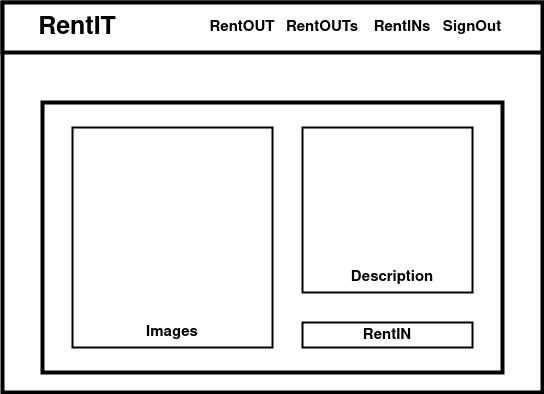

The diagram above was exported from draw.io. Its source (the exported page's mxGraphModel, read from the mxfile embedded in the PNG):
<mxGraphModel dx="1350" dy="793" grid="1" gridSize="10" guides="1" tooltips="1" connect="1" arrows="1" fold="1" page="1" pageScale="1" pageWidth="850" pageHeight="1100" math="0" shadow="0">
  <root>
    <mxCell id="0" />
    <mxCell id="1" parent="0" />
    <mxCell id="3S_St6mhwieGwlVZIYUq-2" value="" style="rounded=0;whiteSpace=wrap;html=1;strokeWidth=4;" vertex="1" parent="1">
      <mxGeometry x="170" y="70" width="540" height="390" as="geometry" />
    </mxCell>
    <mxCell id="3S_St6mhwieGwlVZIYUq-3" value="" style="rounded=0;whiteSpace=wrap;html=1;strokeWidth=4;" vertex="1" parent="1">
      <mxGeometry x="170" y="70" width="540" height="50" as="geometry" />
    </mxCell>
    <mxCell id="3S_St6mhwieGwlVZIYUq-4" value="" style="rounded=0;whiteSpace=wrap;html=1;strokeWidth=4;" vertex="1" parent="1">
      <mxGeometry x="210" y="170" width="460" height="270" as="geometry" />
    </mxCell>
    <mxCell id="3S_St6mhwieGwlVZIYUq-13" value="&lt;font style=&quot;font-size: 25px&quot;&gt;&lt;b&gt;RentIT&lt;/b&gt;&lt;/font&gt;" style="text;html=1;strokeColor=none;fillColor=none;align=center;verticalAlign=middle;whiteSpace=wrap;rounded=0;" vertex="1" parent="1">
      <mxGeometry x="210" y="80" width="70" height="30" as="geometry" />
    </mxCell>
    <mxCell id="3S_St6mhwieGwlVZIYUq-14" value="&lt;font size=&quot;1&quot;&gt;&lt;b style=&quot;font-size: 15px&quot;&gt;SignOut&lt;/b&gt;&lt;/font&gt;" style="text;html=1;strokeColor=none;fillColor=none;align=center;verticalAlign=middle;whiteSpace=wrap;rounded=0;" vertex="1" parent="1">
      <mxGeometry x="610" y="80" width="60" height="30" as="geometry" />
    </mxCell>
    <mxCell id="3S_St6mhwieGwlVZIYUq-16" value="&lt;font style=&quot;font-size: 15px&quot;&gt;&lt;b&gt;RentOUT&lt;/b&gt;&lt;/font&gt;" style="text;html=1;strokeColor=none;fillColor=none;align=center;verticalAlign=middle;whiteSpace=wrap;rounded=0;" vertex="1" parent="1">
      <mxGeometry x="380" y="80" width="60" height="30" as="geometry" />
    </mxCell>
    <mxCell id="3S_St6mhwieGwlVZIYUq-17" value="" style="rounded=0;whiteSpace=wrap;html=1;strokeWidth=2;" vertex="1" parent="1">
      <mxGeometry x="470" y="390" width="170" height="25" as="geometry" />
    </mxCell>
    <mxCell id="3S_St6mhwieGwlVZIYUq-53" value="&lt;font style=&quot;font-size: 15px&quot;&gt;&lt;b&gt;RentOUTs&lt;/b&gt;&lt;/font&gt;" style="text;html=1;strokeColor=none;fillColor=none;align=center;verticalAlign=middle;whiteSpace=wrap;rounded=0;" vertex="1" parent="1">
      <mxGeometry x="460" y="80" width="60" height="30" as="geometry" />
    </mxCell>
    <mxCell id="3S_St6mhwieGwlVZIYUq-54" value="&lt;font style=&quot;font-size: 15px&quot;&gt;&lt;b&gt;RentINs&lt;/b&gt;&lt;/font&gt;" style="text;html=1;strokeColor=none;fillColor=none;align=center;verticalAlign=middle;whiteSpace=wrap;rounded=0;" vertex="1" parent="1">
      <mxGeometry x="540" y="80" width="60" height="30" as="geometry" />
    </mxCell>
    <mxCell id="3S_St6mhwieGwlVZIYUq-55" value="" style="rounded=0;whiteSpace=wrap;html=1;strokeWidth=2;" vertex="1" parent="1">
      <mxGeometry x="470" y="195" width="170" height="165" as="geometry" />
    </mxCell>
    <mxCell id="3S_St6mhwieGwlVZIYUq-56" value="" style="rounded=0;whiteSpace=wrap;html=1;strokeWidth=2;" vertex="1" parent="1">
      <mxGeometry x="240" y="195" width="200" height="220" as="geometry" />
    </mxCell>
    <mxCell id="3S_St6mhwieGwlVZIYUq-58" value="&lt;font style=&quot;font-size: 15px&quot;&gt;&lt;b&gt;RentIN&lt;/b&gt;&lt;/font&gt;" style="text;html=1;strokeColor=none;fillColor=none;align=center;verticalAlign=middle;whiteSpace=wrap;rounded=0;" vertex="1" parent="1">
      <mxGeometry x="525" y="387.5" width="60" height="30" as="geometry" />
    </mxCell>
    <mxCell id="3S_St6mhwieGwlVZIYUq-59" value="&lt;font size=&quot;1&quot;&gt;&lt;b style=&quot;font-size: 15px&quot;&gt;Description&lt;/b&gt;&lt;/font&gt;" style="text;html=1;strokeColor=none;fillColor=none;align=center;verticalAlign=middle;whiteSpace=wrap;rounded=0;" vertex="1" parent="1">
      <mxGeometry x="530" y="330" width="60" height="30" as="geometry" />
    </mxCell>
    <mxCell id="3S_St6mhwieGwlVZIYUq-60" value="&lt;font size=&quot;1&quot;&gt;&lt;b style=&quot;font-size: 15px&quot;&gt;Images&lt;/b&gt;&lt;/font&gt;" style="text;html=1;strokeColor=none;fillColor=none;align=center;verticalAlign=middle;whiteSpace=wrap;rounded=0;" vertex="1" parent="1">
      <mxGeometry x="310" y="385" width="60" height="30" as="geometry" />
    </mxCell>
  </root>
</mxGraphModel>